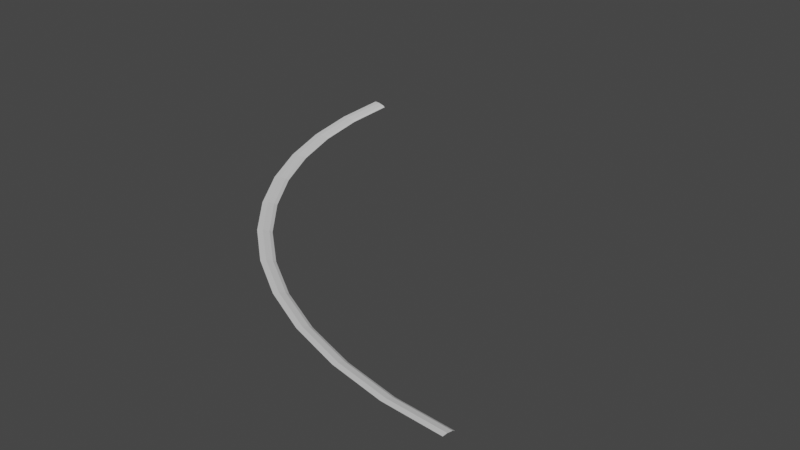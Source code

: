 # Source: curb_curve_outside.blend  (saved by Blender 3.6.13; exported with 4.5.12 LTS)
import bpy
from mathutils import Matrix  # noqa: F401  (used for matrix-valued properties, if any)

bpy.ops.wm.read_factory_settings(use_empty=True)
scene = bpy.context.scene
scene.name = 'Scene'

# ---- collections
col_collection = bpy.data.collections.new('Collection'); scene.collection.children.link(col_collection)

# ---- materials (node trees are filled in below, after node groups)
mat_material_001 = bpy.data.materials.new('Material.001')
mat_material_001.alpha_threshold = 0.0
mat_material_001.use_transparent_shadow = False
mat_material_001.roughness = 0.5
mat_material_001.line_color = (0.0, 0.0, 0.0, 1.0)

# ---- material node trees
mat_material_001.use_nodes = True; mat_material_001.node_tree.nodes.clear()
_N = mat_material_001.node_tree.nodes; _L = mat_material_001.node_tree.links
n0 = _N.new('ShaderNodeOutputMaterial'); n0.name = 'Material Output'; n0.location = (300, 300)
n1 = _N.new('ShaderNodeBsdfPrincipled'); n1.name = 'Principled BSDF'; n1.location = (10, 300)
n1.distribution = 'GGX'
n1.subsurface_method = 'RANDOM_WALK_SKIN'
n1.inputs[3].default_value = 1.45
n1.inputs[27].default_value = (0.0, 0.0, 0.0, 1.0)
n1.inputs[28].default_value = 1.0
_L.new(n1.outputs[0], n0.inputs[0])
n0.is_active_output = True

# ---- world
world_world = bpy.data.worlds.new('World'); scene.world = world_world
world_world.use_nodes = True; world_world.node_tree.nodes.clear()
_N = world_world.node_tree.nodes; _L = world_world.node_tree.links
n0 = _N.new('ShaderNodeOutputWorld'); n0.name = 'World Output'; n0.location = (300, 300)
n1 = _N.new('ShaderNodeBackground'); n1.name = 'Background'; n1.location = (10, 300)
n1.inputs[0].default_value = (0.05088, 0.05088, 0.05088, 1.0)
_L.new(n1.outputs[0], n0.inputs[0])
n0.is_active_output = True
world_world.color = (0.05088, 0.05088, 0.05088)
world_world.use_sun_shadow = False
world_world.sun_shadow_jitter_overblur = 0.0

# ---- meshes
me_circle = bpy.data.meshes.new('Circle')
me_circle.from_pydata([(0.0, -0.7755, 0.2012), (0.0, 1.907e-06, 0.0), (0.0, -0.1568, 0.0995), (0.0, -0.4861, 0.1869), (-3.252, -0.5732, 0.2012), (-3.152, 0.1959, 0.0), (-3.173, 0.04036, 0.0995), (-3.215, -0.2862, 0.1869), (-6.423, 0.06478, 0.2012), (-6.247, 0.8201, 0.0), (-6.283, 0.6673, 0.0995), (-6.358, 0.3467, 0.1869), (-9.522, 1.104, 0.2012), (-9.247, 1.829, 0.0), (-9.302, 1.682, 0.0995), (-9.419, 1.374, 0.1869), (-12.42, 2.531, 0.2012), (-12.09, 3.232, 0.0), (-12.16, 3.09, 0.0995), (-12.3, 2.793, 0.1869), (-15.13, 4.334, 0.2012), (-14.72, 4.989, 0.0), (-14.8, 4.857, 0.0995), (-14.98, 4.578, 0.1869), (-17.57, 6.457, 0.2012), (-17.1, 7.072, 0.0), (-17.19, 6.948, 0.0995), (-17.39, 6.687, 0.1869), (-19.71, 8.889, 0.2012), (-19.17, 9.451, 0.0), (-19.28, 9.337, 0.0995), (-19.51, 9.099, 0.1869), (-21.55, 11.61, 0.2012), (-20.94, 12.09, 0.0), (-21.06, 11.99, 0.0995), (-21.32, 11.79, 0.1869), (-23.0, 14.51, 0.2012), (-22.34, 14.91, 0.0), (-22.47, 14.83, 0.0995), (-22.76, 14.66, 0.1869), (-24.08, 17.62, 0.2012), (-23.36, 17.91, 0.0), (-23.5, 17.85, 0.0995), (-23.81, 17.73, 0.1869), (-24.73, 20.84, 0.2012), (-23.97, 21.01, 0.0), (-24.12, 20.97, 0.0995), (-24.45, 20.9, 0.1869), (-24.95, 24.17, 0.2012), (-24.17, 24.17, 0.0), (-24.33, 24.17, 0.0995), (-24.66, 24.17, 0.1869)], [], [(3, 2, 6, 7), (0, 3, 7, 4), (2, 1, 5, 6), (7, 6, 10, 11), (4, 7, 11, 8), (6, 5, 9, 10), (11, 10, 14, 15), (8, 11, 15, 12), (10, 9, 13, 14), (15, 14, 18, 19), (12, 15, 19, 16), (14, 13, 17, 18), (19, 18, 22, 23), (16, 19, 23, 20), (18, 17, 21, 22), (23, 22, 26, 27), (20, 23, 27, 24), (22, 21, 25, 26), (27, 26, 30, 31), (24, 27, 31, 28), (26, 25, 29, 30), (31, 30, 34, 35), (28, 31, 35, 32), (30, 29, 33, 34), (35, 34, 38, 39), (32, 35, 39, 36), (34, 33, 37, 38), (39, 38, 42, 43), (36, 39, 43, 40), (38, 37, 41, 42), (43, 42, 46, 47), (40, 43, 47, 44), (42, 41, 45, 46), (47, 46, 50, 51), (44, 47, 51, 48), (46, 45, 49, 50)])
_uv = me_circle.uv_layers.new(name='UVMap')
_uv.uv.foreach_set('vector', [0.07534, 0.001192, 0.09299, 0.0009814, 0.08572, 0.1697, 0.06802, 0.1702, 0.06031, 0.001338, 0.07534, 0.001192, 0.06802, 0.1702, 0.05297, 0.1706, 0.09299, 0.0009814, 0.1026, 0.0007908, 0.09536, 0.1694, 0.08572, 0.1697, 0.06802, 0.1702, 0.08572, 0.1697, 0.08358, 0.3293, 0.06589, 0.3294, 0.05297, 0.1706, 0.06802, 0.1702, 0.06589, 0.3294, 0.05083, 0.3295, 0.08572, 0.1697, 0.09536, 0.1694, 0.09322, 0.3292, 0.08358, 0.3293, 0.06589, 0.3294, 0.08358, 0.3293, 0.08119, 0.5, 0.0635, 0.5001, 0.05083, 0.3295, 0.06589, 0.3294, 0.0635, 0.5001, 0.04844, 0.5002, 0.08358, 0.3293, 0.09322, 0.3292, 0.09084, 0.4999, 0.08119, 0.5, 0.0635, 0.5001, 0.08119, 0.5, 0.07858, 0.6724, 0.06089, 0.6726, 0.04844, 0.5002, 0.0635, 0.5001, 0.06089, 0.6726, 0.04584, 0.6728, 0.08119, 0.5, 0.09084, 0.4999, 0.08823, 0.6722, 0.07858, 0.6724, 0.06089, 0.6726, 0.07858, 0.6724, 0.07961, 0.8361, 0.06192, 0.8366, 0.04584, 0.6728, 0.06089, 0.6726, 0.06192, 0.8366, 0.04688, 0.8369, 0.07858, 0.6724, 0.08823, 0.6722, 0.08926, 0.8358, 0.07961, 0.8361, 0.06192, 0.8366, 0.07961, 0.8361, 0.07988, 0.9975, 0.06223, 0.9973, 0.04688, 0.8369, 0.06192, 0.8366, 0.06223, 0.9973, 0.0472, 0.9971, 0.07961, 0.8361, 0.08926, 0.8358, 0.08952, 0.9976, 0.07988, 0.9975, 0.2037, 0.0008481, 0.2214, 0.0009156, 0.2197, 0.1686, 0.202, 0.1684, 0.1887, 0.0006935, 0.2037, 0.0008481, 0.202, 0.1684, 0.187, 0.1682, 0.2214, 0.0009156, 0.231, 0.000716, 0.2294, 0.1685, 0.2197, 0.1686, 0.202, 0.1684, 0.2197, 0.1686, 0.2147, 0.3289, 0.197, 0.329, 0.187, 0.1682, 0.202, 0.1684, 0.197, 0.329, 0.182, 0.3289, 0.2197, 0.1686, 0.2294, 0.1685, 0.2244, 0.3288, 0.2147, 0.3289, 0.197, 0.329, 0.2147, 0.3289, 0.2169, 0.501, 0.1992, 0.5012, 0.182, 0.3289, 0.197, 0.329, 0.1992, 0.5012, 0.1842, 0.5012, 0.2147, 0.3289, 0.2244, 0.3288, 0.2266, 0.5008, 0.2169, 0.501, 0.1992, 0.5012, 0.2169, 0.501, 0.2158, 0.6723, 0.1981, 0.6721, 0.1842, 0.5012, 0.1992, 0.5012, 0.1981, 0.6721, 0.183, 0.6719, 0.2169, 0.501, 0.2266, 0.5008, 0.2254, 0.6722, 0.2158, 0.6723, 0.1981, 0.6721, 0.2158, 0.6723, 0.2175, 0.8313, 0.1998, 0.8313, 0.183, 0.6719, 0.1981, 0.6721, 0.1998, 0.8313, 0.1847, 0.8312, 0.2158, 0.6723, 0.2254, 0.6722, 0.2271, 0.8312, 0.2175, 0.8313, 0.1998, 0.8313, 0.2175, 0.8313, 0.2162, 0.9989, 0.1986, 0.9991, 0.1847, 0.8312, 0.1998, 0.8313, 0.1986, 0.9991, 0.1836, 0.9993, 0.2175, 0.8313, 0.2271, 0.8312, 0.2259, 0.9988, 0.2162, 0.9989])
me_circle.materials.append(mat_material_001)
me_circle.update()

# ---- objects
ob_circle = bpy.data.objects.new('Circle', me_circle)

# ---- transforms, parenting, visibility, modifiers, constraints
ob_circle.location = (3.169e-06, -12.0, -2.478)
ob_circle.scale = (0.9929, 0.9929, 0.9929)

# ---- collection membership
col_collection.objects.link(ob_circle)

# ---- scene / render settings (as saved in the file)
scene.frame_start = 1; scene.frame_end = 250; scene.frame_set(1)
scene.render.engine = 'BLENDER_EEVEE_NEXT'
scene.cycles.sampling_pattern = 'TABULATED_SOBOL'
scene.cycles.use_light_tree = False
scene.view_settings.view_transform = 'Filmic'
bpy.context.view_layer.update()

# ---- added for rendering (the .blend has no active camera and no usable light): camera, sun
cam_auto = bpy.data.cameras.new('AutoCamera')
cam_auto.lens = 50.0
cam_auto.sensor_width = 36.0
cam_auto.clip_end = 1000.0
ob_auto_camera = bpy.data.objects.new('AutoCamera', cam_auto)
scene.collection.objects.link(ob_auto_camera)
ob_auto_camera.location = (20.0257, -39.2776, 23.5497)
ob_auto_camera.rotation_euler = (1.09748, -7.21219e-08, 0.694738)
scene.camera = ob_auto_camera
light_auto_sun = bpy.data.lights.new('AutoSun', 'SUN')
light_auto_sun.energy = 3.0
light_auto_sun.angle = 0.0523599
ob_auto_sun = bpy.data.objects.new('AutoSun', light_auto_sun)
scene.collection.objects.link(ob_auto_sun)
ob_auto_sun.rotation_euler = (0.872665, 0.174533, 0.523599)
bpy.context.view_layer.update()
